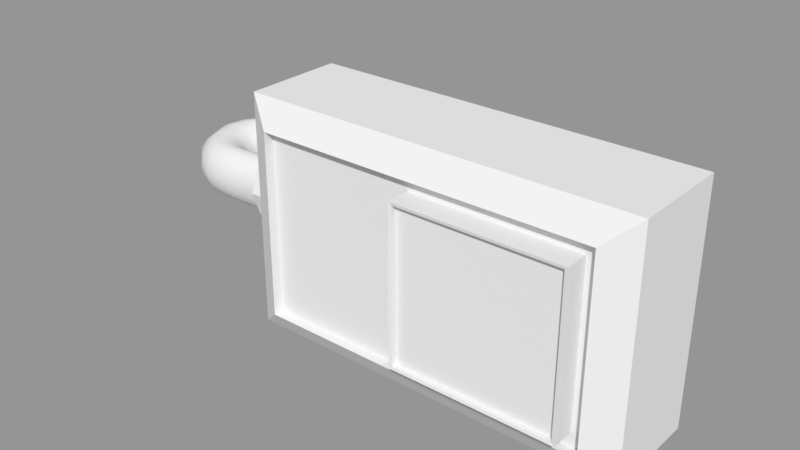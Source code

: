 # Source: VHS_Play_Button.blend  (saved by Blender 2.79.0; exported with 4.5.12 LTS)
import bpy
from mathutils import Matrix  # noqa: F401  (used for matrix-valued properties, if any)

bpy.ops.wm.read_factory_settings(use_empty=True)
scene = bpy.context.scene
scene.name = 'Scene'

# ---- collections
col_collection_1 = bpy.data.collections.new('Collection 1'); scene.collection.children.link(col_collection_1)

# ---- meshes
me_cube_001 = bpy.data.meshes.new('Cube.001')
me_cube_001.from_pydata([(0.02337, -0.02044, -0.02224), (0.02337, -0.02044, 0.02224), (-0.02337, -0.02044, -0.02224), (-0.02337, -0.02044, 0.02224), (0.02337, -0.01357, -0.02224), (0.02337, -0.01357, 0.02224), (-0.02337, -0.01357, -0.02224), (-0.02337, -0.01357, 0.02224)], [], [(0, 1, 3, 2), (2, 3, 7, 6), (6, 7, 5, 4), (4, 5, 1, 0), (2, 6, 4, 0), (7, 3, 1, 5)])
_uv = me_cube_001.uv_layers.new(name='UVMap')
_uv.uv.foreach_set('vector', [0.9999, 9.754e-05, 0.9999, 0.9516, 9.754e-05, 0.9516, 9.762e-05, 9.762e-05, 0.0, 0.0, 0.0, 0.0, 0.0, 0.0, 0.0, 0.0, 0.0, 0.0, 0.0, 0.0, 0.0, 0.0, 0.0, 0.0, 0.0, 0.0, 0.0, 0.0, 0.0, 0.0, 0.0, 0.0, 0.0, 0.0, 0.0, 0.0, 0.0, 0.0, 0.0, 0.0, 0.0, 0.0, 0.0, 0.0, 0.0, 0.0, 0.0, 0.0])
me_cube_001.use_remesh_preserve_volume = False
me_cube_001.use_remesh_preserve_attributes = False
me_cube_001.use_mirror_vertex_groups = False
me_cube_001.update()
me_cube = bpy.data.meshes.new('Cube')
me_cube.from_pydata([(-0.01682, -0.05744, -0.03214), (-0.01682, -0.05744, 0.03214), (-0.01682, 0.05744, -0.03214), (-0.01682, 0.05744, 0.03214), (0.02039, -0.0674, -0.04092), (0.02039, -0.0674, 0.04092), (0.02039, 0.0674, -0.04092), (0.02039, 0.0674, 0.04092), (-0.01437, 0.0674, -0.04092), (-0.01437, -0.0674, -0.04092), (-0.01437, -0.0674, 0.04092), (-0.01437, 0.0674, 0.04092), (-0.02039, 0.05744, -0.03214), (-0.02039, -0.05744, -0.03214), (-0.02039, -0.05744, 0.03214), (-0.02039, 0.05744, 0.03214), (0.003007, 0.0794, 0.012), (0.003007, 0.0674, 0.012), (0.01008, 0.07933, 0.008485), (0.01008, 0.0674, 0.008485), (0.01303, 0.0792, -2.623e-10), (0.01301, 0.0674, -7.868e-10), (0.01008, 0.07935, -0.008485), (0.01008, 0.0674, -0.008485), (0.003007, 0.0794, -0.012), (0.003007, 0.0674, -0.012), (-0.004064, 0.0794, -0.008485), (-0.004064, 0.0674, -0.008485), (-0.006993, 0.0794, 4.054e-10), (-0.006993, 0.0674, -1.192e-10), (-0.004064, 0.0794, 0.008485), (-0.004064, 0.0674, 0.008485), (0.0217, 0.09916, -0.000396), (0.02083, 0.1006, -0.0003974), (0.009456, 0.07934, -2.58e-10), (0.02099, 0.1015, -0.004036), (0.008903, 0.07933, -0.003674), (0.02124, 0.1037, -0.00706), (0.007317, 0.0793, -0.006788), (0.02154, 0.1069, -0.009009), (0.004894, 0.07937, -0.008869), (0.02184, 0.1106, -0.009587), (0.002031, 0.07938, -0.0096), (0.0221, 0.1142, -0.008705), (-0.0008995, 0.07981, -0.008869), (0.02227, 0.1172, -0.006498), (-0.003455, 0.07963, -0.006788), (0.02234, 0.1192, -0.003302), (-0.005201, 0.07951, -0.003674), (0.02229, 0.1197, 0.0003974), (-0.005836, 0.07948, -1.707e-09), (0.02213, 0.1189, 0.004036), (-0.00524, 0.07955, 0.003674), (0.02188, 0.1167, 0.00706), (-0.003526, 0.07939, 0.006788), (0.02158, 0.1135, 0.009009), (-0.0009878, 0.07938, 0.008869), (0.02128, 0.1098, 0.009587), (0.001967, 0.07938, 0.0096), (0.02103, 0.1062, 0.008705), (0.004869, 0.07937, 0.008869), (0.02085, 0.1032, 0.006498), (0.007264, 0.07935, 0.006788), (0.02078, 0.1012, 0.003302), (0.008911, 0.07935, 0.003674), (0.01676, 0.1017, -0.0004903), (0.01341, 0.1013, -0.000558), (0.01095, 0.09907, -0.0006331), (0.008737, 0.09542, -0.0006239), (0.007545, 0.09209, -0.0004663), (0.007605, 0.08839, -0.0002385), (0.008224, 0.08441, -4.222e-05), (0.007764, 0.08456, -0.003706), (0.007233, 0.08864, -0.003888), (0.007169, 0.0925, -0.004106), (0.008303, 0.09599, -0.004268), (0.01062, 0.09965, -0.004281), (0.01322, 0.102, -0.004203), (0.01681, 0.1026, -0.004133), (0.006298, 0.08501, -0.006802), (0.005839, 0.08934, -0.006956), (0.00576, 0.09343, -0.007161), (0.006861, 0.09727, -0.007315), (0.009228, 0.1013, -0.007322), (0.01237, 0.104, -0.007249), (0.01675, 0.1048, -0.007168), (0.004057, 0.08546, -0.00887), (0.003845, 0.09009, -0.008972), (0.003779, 0.09461, -0.009145), (0.004519, 0.09893, -0.009292), (0.00713, 0.1035, -0.009312), (0.01103, 0.1067, -0.00924), (0.01656, 0.1081, -0.009135), (0.001359, 0.08581, -0.0096), (0.001325, 0.09082, -0.009641), (0.001323, 0.09564, -0.009779), (0.001775, 0.1005, -0.009913), (0.004469, 0.1057, -0.009951), (0.009233, 0.1098, -0.009882), (0.01624, 0.1118, -0.009737), (-0.001301, 0.0859, -0.008869), (-0.001333, 0.09131, -0.008875), (-0.001265, 0.09647, -0.008965), (-0.0009894, 0.1018, -0.009077), (0.001647, 0.1074, -0.009139), (0.007177, 0.1126, -0.009079), (0.01583, 0.1155, -0.008882), (-0.003483, 0.08571, -0.006788), (-0.003723, 0.09157, -0.006788), (-0.003607, 0.09713, -0.006827), (-0.003324, 0.1026, -0.006917), (-0.0008154, 0.1085, -0.006994), (0.005103, 0.1148, -0.006952), (0.0154, 0.1186, -0.0067), (-0.004914, 0.08544, -0.003674), (-0.005406, 0.09178, -0.003674), (-0.005245, 0.09769, -0.003684), (-0.004877, 0.103, -0.003751), (-0.002448, 0.109, -0.003838), (0.003572, 0.1163, -0.003811), (0.01504, 0.1206, -0.003522), (-0.005461, 0.08539, -1.647e-09), (-0.006014, 0.09184, -1.578e-09), (-0.005852, 0.09788, -3.969e-06), (-0.005513, 0.1031, -6.972e-05), (-0.003037, 0.1091, -0.0001524), (0.003009, 0.1167, -0.0001318), (0.01484, 0.1212, 0.0001707), (-0.005017, 0.08556, 0.003674), (-0.005474, 0.09182, 0.003674), (-0.005267, 0.09753, 0.003663), (-0.004865, 0.1028, 0.003597), (-0.002429, 0.1089, 0.003504), (0.003551, 0.1161, 0.003528), (0.01486, 0.1203, 0.003817), (-0.003597, 0.08583, 0.006788), (-0.003817, 0.09163, 0.006788), (-0.003616, 0.09699, 0.00675), (-0.003332, 0.1024, 0.00666), (-0.0007961, 0.1082, 0.00657), (0.005011, 0.1144, 0.006607), (0.01506, 0.1181, 0.006861), (-0.001386, 0.08597, 0.008869), (-0.00141, 0.09131, 0.008863), (-0.001321, 0.09635, 0.008773), (-0.001055, 0.1015, 0.008661), (0.001597, 0.1071, 0.008582), (0.006993, 0.1121, 0.008635), (0.01539, 0.1149, 0.008837), (0.001279, 0.08587, 0.0096), (0.001289, 0.09078, 0.009559), (0.001248, 0.09544, 0.009421), (0.001654, 0.1002, 0.009285), (0.004353, 0.1053, 0.009228), (0.008991, 0.1093, 0.00929), (0.01575, 0.1111, 0.009442), (0.004044, 0.08545, 0.008869), (0.003796, 0.09006, 0.008767), (0.003716, 0.09436, 0.008593), (0.004375, 0.09857, 0.008443), (0.006977, 0.103, 0.008405), (0.01075, 0.1062, 0.00847), (0.0161, 0.1074, 0.008583), (0.006267, 0.08497, 0.006774), (0.005837, 0.08921, 0.00662), (0.005741, 0.09321, 0.006414), (0.006738, 0.09699, 0.006258), (0.009043, 0.101, 0.006236), (0.01213, 0.1036, 0.006305), (0.01639, 0.1043, 0.006392), (0.00773, 0.0846, 0.003642), (0.007152, 0.08865, 0.003459), (0.007059, 0.09239, 0.003241), (0.008212, 0.09578, 0.003077), (0.01052, 0.09944, 0.003056), (0.01308, 0.1018, 0.003131), (0.01661, 0.1023, 0.003206), (0.02221, 0.09981, -0.004022), (0.02335, 0.1015, -0.007035), (0.02495, 0.1041, -0.008978), (0.02678, 0.107, -0.009554), (0.02854, 0.11, -0.008675), (0.02997, 0.1125, -0.006475), (0.03086, 0.1141, -0.00329), (0.03107, 0.1146, 0.000396), (0.03056, 0.114, 0.004022), (0.02942, 0.1123, 0.007035), (0.02781, 0.1097, 0.008978), (0.02599, 0.1067, 0.009554), (0.02423, 0.1038, 0.008675), (0.02279, 0.1013, 0.006475), (0.0219, 0.0997, 0.00329), (0.02255, 0.09711, -0.000396), (0.02325, 0.09739, -0.004022), (0.02494, 0.09827, -0.007035), (0.02734, 0.09961, -0.008978), (0.03011, 0.1012, -0.009554), (0.03282, 0.1028, -0.008675), (0.03505, 0.1042, -0.006475), (0.03647, 0.1052, -0.00329), (0.03686, 0.1055, 0.000396), (0.03616, 0.1052, 0.004022), (0.03448, 0.1043, 0.007035), (0.03207, 0.103, 0.008978), (0.0293, 0.1014, 0.009554), (0.0266, 0.09978, 0.008675), (0.02436, 0.0984, 0.006475), (0.02294, 0.09746, 0.00329), (0.023, 0.09248, -0.000396), (0.02374, 0.0925, -0.004022), (0.02556, 0.09274, -0.007035), (0.02819, 0.09316, -0.008978), (0.03123, 0.09369, -0.009554), (0.03422, 0.09426, -0.008675), (0.0367, 0.09478, -0.006475), (0.03828, 0.09517, -0.00329), (0.03874, 0.09537, 0.000396), (0.03801, 0.09535, 0.004022), (0.03618, 0.09511, 0.007035), (0.03355, 0.09469, 0.008978), (0.03051, 0.09416, 0.009554), (0.02752, 0.09359, 0.008675), (0.02505, 0.09307, 0.006475), (0.02346, 0.09268, 0.00329), (0.02324, 0.06465, -0.000396), (0.02398, 0.06456, -0.004022), (0.02581, 0.06455, -0.007035), (0.02847, 0.0646, -0.008978), (0.03154, 0.06471, -0.009554), (0.03456, 0.06487, -0.008675), (0.03707, 0.06505, -0.006475), (0.03869, 0.06521, -0.00329), (0.03916, 0.06535, 0.000396), (0.03843, 0.06543, 0.004022), (0.03659, 0.06544, 0.007035), (0.03394, 0.06539, 0.008978), (0.03087, 0.06528, 0.009554), (0.02784, 0.06512, 0.008675), (0.02534, 0.06495, 0.006475), (0.02372, 0.06478, 0.00329), (-0.02538, -0.05314, -0.02734), (-0.02538, -0.05314, 0.02734), (-0.02538, 0.004323, -0.02734), (-0.02538, 0.004323, 0.02734), (-0.01496, -0.05314, -0.02734), (-0.01496, -0.05314, 0.02734), (-0.01496, 0.004323, -0.02734), (-0.01496, 0.004323, 0.02734), (-0.02518, -0.05207, -0.02633), (-0.02518, -0.05207, 0.02633), (-0.02518, 0.003257, -0.02633), (-0.02518, 0.003257, 0.02633), (-0.01515, -0.05207, -0.02633), (-0.01515, -0.05207, 0.02633), (-0.01515, 0.003257, -0.02633), (-0.01515, 0.003257, 0.02633)], [(247, 255), (245, 253), (246, 254), (244, 252)], [(0, 1, 3, 2), (8, 11, 7, 6), (6, 7, 5, 4), (4, 5, 10, 9), (8, 6, 4, 9), (7, 11, 10, 5), (13, 12, 8, 9), (14, 13, 9, 10), (15, 14, 10, 11), (12, 15, 11, 8), (0, 2, 12, 13), (1, 0, 13, 14), (3, 1, 14, 15), (2, 3, 15, 12), (16, 17, 19, 18), (18, 19, 21, 20), (20, 21, 23, 22), (22, 23, 25, 24), (24, 25, 27, 26), (26, 27, 29, 28), (19, 17, 31, 29, 27, 25, 23, 21), (28, 29, 31, 30), (30, 31, 17, 16), (16, 18, 20, 22, 24, 26, 28, 30), (59, 61, 190, 189), (71, 34, 36, 72), (53, 55, 187, 186), (72, 36, 38, 79), (47, 49, 184, 183), (79, 38, 40, 86), (33, 35, 177, 32), (86, 40, 42, 93), (41, 43, 181, 180), (93, 42, 44, 100), (35, 37, 178, 177), (100, 44, 46, 107), (61, 63, 191, 190), (107, 46, 48, 114), (55, 57, 188, 187), (114, 48, 50, 121), (49, 51, 185, 184), (121, 50, 52, 128), (43, 45, 182, 181), (128, 52, 54, 135), (37, 39, 179, 178), (135, 54, 56, 142), (57, 59, 189, 188), (142, 56, 58, 149), (51, 53, 186, 185), (149, 58, 60, 156), (45, 47, 183, 182), (156, 60, 62, 163), (39, 41, 180, 179), (163, 62, 64, 170), (63, 33, 32, 191), (170, 64, 34, 71), (63, 176, 65, 33), (176, 175, 66, 65), (175, 174, 67, 66), (174, 173, 68, 67), (173, 172, 69, 68), (172, 171, 70, 69), (171, 170, 71, 70), (61, 169, 176, 63), (169, 168, 175, 176), (168, 167, 174, 175), (167, 166, 173, 174), (166, 165, 172, 173), (165, 164, 171, 172), (164, 163, 170, 171), (59, 162, 169, 61), (162, 161, 168, 169), (161, 160, 167, 168), (160, 159, 166, 167), (159, 158, 165, 166), (158, 157, 164, 165), (157, 156, 163, 164), (57, 155, 162, 59), (155, 154, 161, 162), (154, 153, 160, 161), (153, 152, 159, 160), (152, 151, 158, 159), (151, 150, 157, 158), (150, 149, 156, 157), (55, 148, 155, 57), (148, 147, 154, 155), (147, 146, 153, 154), (146, 145, 152, 153), (145, 144, 151, 152), (144, 143, 150, 151), (143, 142, 149, 150), (53, 141, 148, 55), (141, 140, 147, 148), (140, 139, 146, 147), (139, 138, 145, 146), (138, 137, 144, 145), (137, 136, 143, 144), (136, 135, 142, 143), (51, 134, 141, 53), (134, 133, 140, 141), (133, 132, 139, 140), (132, 131, 138, 139), (131, 130, 137, 138), (130, 129, 136, 137), (129, 128, 135, 136), (49, 127, 134, 51), (127, 126, 133, 134), (126, 125, 132, 133), (125, 124, 131, 132), (124, 123, 130, 131), (123, 122, 129, 130), (122, 121, 128, 129), (47, 120, 127, 49), (120, 119, 126, 127), (119, 118, 125, 126), (118, 117, 124, 125), (117, 116, 123, 124), (116, 115, 122, 123), (115, 114, 121, 122), (45, 113, 120, 47), (113, 112, 119, 120), (112, 111, 118, 119), (111, 110, 117, 118), (110, 109, 116, 117), (109, 108, 115, 116), (108, 107, 114, 115), (43, 106, 113, 45), (106, 105, 112, 113), (105, 104, 111, 112), (104, 103, 110, 111), (103, 102, 109, 110), (102, 101, 108, 109), (101, 100, 107, 108), (41, 99, 106, 43), (99, 98, 105, 106), (98, 97, 104, 105), (97, 96, 103, 104), (96, 95, 102, 103), (95, 94, 101, 102), (94, 93, 100, 101), (39, 92, 99, 41), (92, 91, 98, 99), (91, 90, 97, 98), (90, 89, 96, 97), (89, 88, 95, 96), (88, 87, 94, 95), (87, 86, 93, 94), (37, 85, 92, 39), (85, 84, 91, 92), (84, 83, 90, 91), (83, 82, 89, 90), (82, 81, 88, 89), (81, 80, 87, 88), (80, 79, 86, 87), (35, 78, 85, 37), (78, 77, 84, 85), (77, 76, 83, 84), (76, 75, 82, 83), (75, 74, 81, 82), (74, 73, 80, 81), (73, 72, 79, 80), (33, 65, 78, 35), (65, 66, 77, 78), (66, 67, 76, 77), (67, 68, 75, 76), (68, 69, 74, 75), (69, 70, 73, 74), (70, 71, 72, 73), (187, 188, 204, 203), (184, 185, 201, 200), (181, 182, 198, 197), (178, 179, 195, 194), (188, 189, 205, 204), (185, 186, 202, 201), (182, 183, 199, 198), (179, 180, 196, 195), (32, 177, 193, 192), (191, 32, 192, 207), (189, 190, 206, 205), (186, 187, 203, 202), (190, 191, 207, 206), (183, 184, 200, 199), (180, 181, 197, 196), (177, 178, 194, 193), (206, 207, 223, 222), (198, 199, 215, 214), (205, 206, 222, 221), (197, 198, 214, 213), (204, 205, 221, 220), (196, 197, 213, 212), (203, 204, 220, 219), (195, 196, 212, 211), (202, 203, 219, 218), (194, 195, 211, 210), (201, 202, 218, 217), (193, 194, 210, 209), (200, 201, 217, 216), (207, 192, 208, 223), (192, 193, 209, 208), (199, 200, 216, 215), (217, 218, 234, 233), (209, 210, 226, 225), (216, 217, 233, 232), (223, 208, 224, 239), (208, 209, 225, 224), (215, 216, 232, 231), (222, 223, 239, 238), (214, 215, 231, 230), (221, 222, 238, 237), (213, 214, 230, 229), (220, 221, 237, 236), (212, 213, 229, 228), (219, 220, 236, 235), (211, 212, 228, 227), (218, 219, 235, 234), (210, 211, 227, 226), (252, 248, 249, 253), (242, 243, 247, 246), (250, 254, 255, 251), (244, 245, 241, 240), (242, 246, 244, 240), (247, 243, 241, 245), (250, 248, 252, 254), (255, 253, 249, 251), (240, 248, 250, 242), (241, 249, 248, 240), (243, 251, 249, 241), (242, 250, 251, 243)])
me_cube.polygons.foreach_set('use_smooth', [0, 0, 0, 0, 0, 0, 0, 0, 0, 0, 0, 0, 0, 0, 0, 0, 0, 0, 0, 0, 0, 0, 0, 0, 1, 1, 1, 1, 1, 1, 1, 1, 1, 1, 1, 1, 1, 1, 1, 1, 1, 1, 1, 1, 1, 1, 1, 1, 1, 1, 1, 1, 1, 1, 1, 1, 1, 1, 1, 1, 1, 1, 1, 1, 1, 1, 1, 1, 1, 1, 1, 1, 1, 1, 1, 1, 1, 1, 1, 1, 1, 1, 1, 1, 1, 1, 1, 1, 1, 1, 1, 1, 1, 1, 1, 1, 1, 1, 1, 1, 1, 1, 1, 1, 1, 1, 1, 1, 1, 1, 1, 1, 1, 1, 1, 1, 1, 1, 1, 1, 1, 1, 1, 1, 1, 1, 1, 1, 1, 1, 1, 1, 1, 1, 1, 1, 1, 1, 1, 1, 1, 1, 1, 1, 1, 1, 1, 1, 1, 1, 1, 1, 1, 1, 1, 1, 1, 1, 1, 1, 1, 1, 1, 1, 1, 1, 1, 1, 1, 1, 1, 1, 1, 1, 1, 1, 1, 1, 1, 1, 1, 1, 1, 1, 1, 1, 1, 1, 1, 1, 1, 1, 1, 1, 1, 1, 1, 1, 1, 1, 1, 1, 1, 1, 1, 1, 1, 1, 1, 1, 1, 1, 1, 1, 1, 1, 0, 0, 0, 0, 0, 0, 0, 0, 0, 0, 0, 0])
_uv = me_cube.uv_layers.new(name='UVMap')
_uv.uv.foreach_set('vector', [0.8737, 0.03054, 0.8738, 0.475, 0.07871, 0.475, 0.07868, 0.03054, 0.1988, 0.8394, 0.1988, 0.9193, 0.165, 0.9193, 0.165, 0.8395, 0.1988, 0.8394, 0.119, 0.8393, 0.119, 0.7078, 0.1988, 0.7079, 0.119, 0.9192, 0.119, 0.8394, 0.1529, 0.8394, 0.1529, 0.9193, 0.2666, 0.9515, 0.2327, 0.9515, 0.2327, 0.82, 0.2666, 0.8199, 0.2327, 0.9515, 0.1988, 0.9515, 0.1988, 0.8199, 0.2327, 0.8199, 0.1104, 0.8296, 0.1104, 0.7175, 0.119, 0.7078, 0.119, 0.8394, 0.04768, 0.8296, 0.1104, 0.8296, 0.119, 0.8394, 0.03919, 0.8394, 0.04768, 0.7175, 0.04768, 0.8296, 0.03919, 0.8394, 0.03919, 0.7078, 0.1104, 0.7175, 0.04768, 0.7175, 0.03919, 0.7078, 0.119, 0.7078, 0.28, 0.9187, 0.28, 0.722, 0.2861, 0.722, 0.2861, 0.9187, 0.288, 0.8427, 0.288, 0.7327, 0.2941, 0.7327, 0.2941, 0.8427, 0.2922, 0.722, 0.2922, 0.9186, 0.2861, 0.9186, 0.2861, 0.722, 0.2922, 0.832, 0.2922, 0.722, 0.2983, 0.7221, 0.2983, 0.832, 0.5035, 0.8866, 0.5498, 0.8866, 0.5496, 0.9139, 0.5036, 0.9139, 0.5037, 0.8484, 0.5497, 0.8484, 0.55, 0.8815, 0.5045, 0.8815, 0.5045, 0.8815, 0.55, 0.8815, 0.5497, 0.9139, 0.5036, 0.9139, 0.5496, 0.9139, 0.5035, 0.9139, 0.5039, 0.8865, 0.5502, 0.8865, 0.5502, 0.8865, 0.5039, 0.8865, 0.5035, 0.8593, 0.5498, 0.8593, 0.5033, 0.8483, 0.5496, 0.8483, 0.5495, 0.8812, 0.5032, 0.8812, 0.4611, 0.9039, 0.4309, 0.9078, 0.4095, 0.886, 0.4095, 0.8514, 0.4309, 0.8241, 0.4611, 0.8203, 0.4825, 0.842, 0.4825, 0.8766, 0.5032, 0.8812, 0.5495, 0.8812, 0.5496, 0.9139, 0.5033, 0.9139, 0.5033, 0.8593, 0.5496, 0.8593, 0.5498, 0.8866, 0.5035, 0.8866, 0.4306, 0.8296, 0.4608, 0.8334, 0.4823, 0.8606, 0.4823, 0.8952, 0.4611, 0.9171, 0.4309, 0.9132, 0.4095, 0.886, 0.4094, 0.8514, 0.4876, 0.6047, 0.4824, 0.6016, 0.4833, 0.8053, 0.489, 0.8057, 0.4941, 0.681, 0.4945, 0.6613, 0.5086, 0.6616, 0.5081, 0.6819, 0.5215, 0.7659, 0.5158, 0.7627, 0.5012, 0.5975, 0.5072, 0.5978, 0.5081, 0.6819, 0.5086, 0.6616, 0.5204, 0.662, 0.5198, 0.6841, 0.5046, 0.6845, 0.4902, 0.6846, 0.4913, 0.6493, 0.5056, 0.6502, 0.4651, 0.7138, 0.4674, 0.7278, 0.4615, 0.7275, 0.4596, 0.7126, 0.4845, 0.7661, 0.4705, 0.7695, 0.4705, 0.7629, 0.4845, 0.7604, 0.4596, 0.7126, 0.4615, 0.7275, 0.4545, 0.7273, 0.453, 0.7116, 0.5038, 0.6518, 0.5045, 0.643, 0.5201, 0.6534, 0.5157, 0.6605, 0.453, 0.7116, 0.4545, 0.7273, 0.4474, 0.7262, 0.4466, 0.7113, 0.4705, 0.7695, 0.4588, 0.7779, 0.4588, 0.7695, 0.4705, 0.7629, 0.4466, 0.7113, 0.4474, 0.7262, 0.4411, 0.7267, 0.4413, 0.7118, 0.5111, 0.776, 0.4988, 0.7684, 0.4987, 0.7625, 0.5109, 0.7688, 0.5239, 0.7513, 0.5241, 0.7748, 0.512, 0.7753, 0.5118, 0.7524, 0.5158, 0.7627, 0.4939, 0.6084, 0.4942, 0.5971, 0.5012, 0.5975, 0.5118, 0.7524, 0.512, 0.7753, 0.4978, 0.7755, 0.4976, 0.7527, 0.4902, 0.6846, 0.4763, 0.6847, 0.4774, 0.6508, 0.4913, 0.6493, 0.4976, 0.7527, 0.4978, 0.7755, 0.4836, 0.7754, 0.4835, 0.7522, 0.5045, 0.643, 0.5051, 0.6358, 0.5237, 0.6476, 0.5201, 0.6534, 0.4835, 0.7522, 0.4836, 0.7754, 0.4717, 0.7761, 0.4715, 0.7513, 0.5021, 0.6687, 0.5029, 0.6608, 0.5112, 0.6677, 0.5072, 0.674, 0.4649, 0.648, 0.4649, 0.6231, 0.4747, 0.6228, 0.4735, 0.6483, 0.4939, 0.6084, 0.4876, 0.6047, 0.489, 0.8057, 0.4942, 0.5971, 0.4735, 0.6483, 0.4747, 0.6228, 0.4861, 0.6226, 0.4838, 0.6477, 0.4763, 0.6847, 0.4648, 0.6848, 0.4659, 0.6545, 0.4774, 0.6508, 0.4838, 0.6477, 0.4861, 0.6226, 0.4973, 0.6225, 0.4944, 0.646, 0.5171, 0.6844, 0.5046, 0.6845, 0.5056, 0.6502, 0.518, 0.6534, 0.4944, 0.646, 0.4973, 0.6225, 0.5065, 0.6224, 0.503, 0.6441, 0.5029, 0.6608, 0.5038, 0.6518, 0.5157, 0.6605, 0.5112, 0.6677, 0.4675, 0.6827, 0.4681, 0.6609, 0.4803, 0.661, 0.4798, 0.6814, 0.4988, 0.7684, 0.4845, 0.7661, 0.4845, 0.7604, 0.4987, 0.7625, 0.4798, 0.6814, 0.4803, 0.661, 0.4945, 0.6613, 0.4941, 0.681, 0.4906, 0.7813, 0.4866, 0.7656, 0.5007, 0.7625, 0.5045, 0.7778, 0.4866, 0.7656, 0.4835, 0.7524, 0.4977, 0.75, 0.5007, 0.7625, 0.4835, 0.7524, 0.4812, 0.7385, 0.4955, 0.7373, 0.4977, 0.75, 0.4812, 0.7385, 0.4811, 0.7245, 0.4954, 0.7235, 0.4955, 0.7373, 0.4811, 0.7245, 0.4806, 0.7116, 0.495, 0.7107, 0.4954, 0.7235, 0.4806, 0.7116, 0.4801, 0.6971, 0.4944, 0.6964, 0.495, 0.7107, 0.4801, 0.6971, 0.4798, 0.6814, 0.4941, 0.681, 0.4944, 0.6964, 0.4784, 0.7847, 0.4742, 0.768, 0.4866, 0.7656, 0.4906, 0.7813, 0.4742, 0.768, 0.4705, 0.752, 0.4835, 0.7524, 0.4866, 0.7656, 0.4705, 0.752, 0.4686, 0.7442, 0.4812, 0.7385, 0.4835, 0.7524, 0.4686, 0.7442, 0.4685, 0.7291, 0.4811, 0.7245, 0.4812, 0.7385, 0.4685, 0.7291, 0.4681, 0.7146, 0.4806, 0.7116, 0.4811, 0.7245, 0.4681, 0.7146, 0.4677, 0.6992, 0.4801, 0.6971, 0.4806, 0.7116, 0.4677, 0.6992, 0.4675, 0.6827, 0.4798, 0.6814, 0.4801, 0.6971, 0.4876, 0.6047, 0.4995, 0.7648, 0.4948, 0.7609, 0.4824, 0.6016, 0.4995, 0.7648, 0.5214, 0.7259, 0.5266, 0.7157, 0.4948, 0.7609, 0.5214, 0.7259, 0.5067, 0.7137, 0.5145, 0.7057, 0.5266, 0.7157, 0.5067, 0.7137, 0.4964, 0.6966, 0.5054, 0.6905, 0.5145, 0.7057, 0.4964, 0.6966, 0.4936, 0.6804, 0.5014, 0.676, 0.5054, 0.6905, 0.4593, 0.7191, 0.459, 0.7024, 0.4677, 0.6992, 0.4681, 0.7146, 0.459, 0.7024, 0.4591, 0.6846, 0.4675, 0.6827, 0.4677, 0.6992, 0.4939, 0.6084, 0.5052, 0.7696, 0.4995, 0.7648, 0.4876, 0.6047, 0.5052, 0.7696, 0.5148, 0.7376, 0.5214, 0.7259, 0.4995, 0.7648, 0.5148, 0.7376, 0.4967, 0.7224, 0.5067, 0.7137, 0.5214, 0.7259, 0.4967, 0.7224, 0.486, 0.7029, 0.4964, 0.6966, 0.5067, 0.7137, 0.486, 0.7029, 0.4842, 0.6847, 0.4936, 0.6804, 0.4964, 0.6966, 0.4842, 0.6847, 0.4841, 0.6667, 0.4937, 0.6638, 0.4936, 0.6804, 0.4841, 0.6667, 0.4838, 0.6477, 0.4944, 0.646, 0.4937, 0.6638, 0.5158, 0.7627, 0.511, 0.7745, 0.5052, 0.7696, 0.4939, 0.6084, 0.511, 0.7745, 0.5072, 0.7489, 0.5148, 0.7376, 0.5052, 0.7696, 0.5072, 0.7489, 0.4861, 0.7297, 0.4967, 0.7224, 0.5148, 0.7376, 0.4861, 0.7297, 0.4756, 0.7081, 0.486, 0.7029, 0.4967, 0.7224, 0.4756, 0.7081, 0.4743, 0.6884, 0.4842, 0.6847, 0.486, 0.7029, 0.4743, 0.6884, 0.4737, 0.6689, 0.4841, 0.6667, 0.4842, 0.6847, 0.4737, 0.6689, 0.4735, 0.6483, 0.4838, 0.6477, 0.4841, 0.6667, 0.5215, 0.7659, 0.5387, 0.7716, 0.511, 0.7745, 0.5158, 0.7627, 0.5387, 0.7716, 0.4997, 0.758, 0.5072, 0.7489, 0.511, 0.7745, 0.4997, 0.758, 0.4769, 0.7344, 0.4861, 0.7297, 0.5072, 0.7489, 0.4769, 0.7344, 0.4669, 0.7118, 0.4756, 0.7081, 0.4861, 0.7297, 0.4669, 0.7118, 0.4655, 0.691, 0.4743, 0.6884, 0.4756, 0.7081, 0.4655, 0.691, 0.4644, 0.6704, 0.4737, 0.6689, 0.4743, 0.6884, 0.4644, 0.6704, 0.4649, 0.648, 0.4735, 0.6483, 0.4737, 0.6689, 0.4763, 0.6847, 0.4765, 0.7131, 0.465, 0.7115, 0.4648, 0.6848, 0.4765, 0.7131, 0.4773, 0.7554, 0.4657, 0.7491, 0.465, 0.7115, 0.4834, 0.6345, 0.4835, 0.6623, 0.4718, 0.6648, 0.4717, 0.641, 0.4835, 0.6623, 0.4832, 0.6857, 0.4715, 0.6875, 0.4718, 0.6648, 0.4832, 0.6857, 0.4831, 0.7059, 0.4713, 0.7082, 0.4715, 0.6875, 0.4831, 0.7059, 0.4832, 0.728, 0.4713, 0.7289, 0.4713, 0.7082, 0.4832, 0.728, 0.4835, 0.7522, 0.4715, 0.7513, 0.4713, 0.7289, 0.4902, 0.6846, 0.4905, 0.7137, 0.4765, 0.7131, 0.4763, 0.6847, 0.4905, 0.7137, 0.4914, 0.758, 0.4773, 0.7554, 0.4765, 0.7131, 0.4975, 0.6319, 0.4976, 0.6611, 0.4835, 0.6623, 0.4834, 0.6345, 0.4976, 0.6611, 0.4973, 0.6841, 0.4832, 0.6857, 0.4835, 0.6623, 0.4973, 0.6841, 0.4972, 0.7045, 0.4831, 0.7059, 0.4832, 0.6857, 0.4972, 0.7045, 0.4974, 0.7278, 0.4832, 0.728, 0.4831, 0.7059, 0.4974, 0.7278, 0.4976, 0.7527, 0.4835, 0.7522, 0.4832, 0.728, 0.5046, 0.6845, 0.5048, 0.7131, 0.4905, 0.7137, 0.4902, 0.6846, 0.5048, 0.7131, 0.5056, 0.7559, 0.4914, 0.758, 0.4905, 0.7137, 0.5117, 0.6336, 0.5118, 0.6617, 0.4976, 0.6611, 0.4975, 0.6319, 0.5118, 0.6617, 0.5116, 0.6847, 0.4973, 0.6841, 0.4976, 0.6611, 0.5116, 0.6847, 0.5114, 0.7051, 0.4972, 0.7045, 0.4973, 0.6841, 0.5114, 0.7051, 0.5116, 0.7279, 0.4974, 0.7278, 0.4972, 0.7045, 0.5116, 0.7279, 0.5118, 0.7524, 0.4976, 0.7527, 0.4974, 0.7278, 0.5171, 0.6844, 0.5173, 0.7113, 0.5048, 0.7131, 0.5046, 0.6845, 0.5173, 0.7113, 0.518, 0.7498, 0.5056, 0.7559, 0.5048, 0.7131, 0.524, 0.6393, 0.5241, 0.6635, 0.5118, 0.6617, 0.5117, 0.6336, 0.5241, 0.6635, 0.5238, 0.6859, 0.5116, 0.6847, 0.5118, 0.6617, 0.5238, 0.6859, 0.5237, 0.7072, 0.5114, 0.7051, 0.5116, 0.6847, 0.5237, 0.7072, 0.5237, 0.7287, 0.5116, 0.7279, 0.5114, 0.7051, 0.5237, 0.7287, 0.5239, 0.7513, 0.5118, 0.7524, 0.5116, 0.7279, 0.5045, 0.643, 0.4893, 0.6395, 0.4883, 0.6321, 0.5051, 0.6358, 0.4893, 0.6395, 0.4681, 0.6464, 0.4631, 0.6411, 0.4883, 0.6321, 0.4681, 0.6464, 0.4544, 0.6588, 0.4485, 0.6563, 0.4631, 0.6411, 0.4544, 0.6588, 0.4478, 0.6725, 0.4422, 0.6705, 0.4485, 0.6563, 0.4478, 0.6725, 0.447, 0.6855, 0.4413, 0.6839, 0.4422, 0.6705, 0.447, 0.6855, 0.4467, 0.6981, 0.4409, 0.6975, 0.4413, 0.6839, 0.4467, 0.6981, 0.4466, 0.7113, 0.4413, 0.7118, 0.4409, 0.6975, 0.5038, 0.6518, 0.4902, 0.6485, 0.4893, 0.6395, 0.5045, 0.643, 0.4902, 0.6485, 0.473, 0.6533, 0.4681, 0.6464, 0.4893, 0.6395, 0.473, 0.6533, 0.4612, 0.6631, 0.4544, 0.6588, 0.4681, 0.6464, 0.4612, 0.6631, 0.4545, 0.6756, 0.4478, 0.6725, 0.4544, 0.6588, 0.4545, 0.6756, 0.4533, 0.6876, 0.447, 0.6855, 0.4478, 0.6725, 0.4533, 0.6876, 0.4531, 0.6993, 0.4467, 0.6981, 0.447, 0.6855, 0.4531, 0.6993, 0.453, 0.7116, 0.4466, 0.7113, 0.4467, 0.6981, 0.5029, 0.6608, 0.4908, 0.6578, 0.4902, 0.6485, 0.5038, 0.6518, 0.4908, 0.6578, 0.4773, 0.6608, 0.473, 0.6533, 0.4902, 0.6485, 0.4773, 0.6608, 0.4677, 0.6687, 0.4612, 0.6631, 0.473, 0.6533, 0.4677, 0.6687, 0.4612, 0.6796, 0.4545, 0.6756, 0.4612, 0.6631, 0.4612, 0.6796, 0.4592, 0.6902, 0.4533, 0.6876, 0.4545, 0.6756, 0.4592, 0.6902, 0.4593, 0.7012, 0.4531, 0.6993, 0.4533, 0.6876, 0.4593, 0.7012, 0.4596, 0.7126, 0.453, 0.7116, 0.4531, 0.6993, 0.5021, 0.6687, 0.4912, 0.6658, 0.4908, 0.6578, 0.5029, 0.6608, 0.4912, 0.6658, 0.4805, 0.6677, 0.4773, 0.6608, 0.4908, 0.6578, 0.4805, 0.6677, 0.4728, 0.6741, 0.4677, 0.6687, 0.4773, 0.6608, 0.4728, 0.6741, 0.4669, 0.6839, 0.4612, 0.6796, 0.4677, 0.6687, 0.4669, 0.6839, 0.4641, 0.6933, 0.4592, 0.6902, 0.4612, 0.6796, 0.4641, 0.6933, 0.4641, 0.7033, 0.4593, 0.7012, 0.4592, 0.6902, 0.4641, 0.7033, 0.4651, 0.7138, 0.4596, 0.7126, 0.4593, 0.7012, 0.5181, 0.7748, 0.5142, 0.7591, 0.5251, 0.7559, 0.5293, 0.7727, 0.5142, 0.7591, 0.511, 0.7457, 0.5212, 0.7395, 0.5251, 0.7559, 0.4826, 0.6726, 0.4761, 0.6784, 0.4728, 0.6741, 0.4805, 0.6677, 0.5094, 0.7399, 0.5094, 0.726, 0.5208, 0.7314, 0.5208, 0.7468, 0.5094, 0.726, 0.5089, 0.7127, 0.5204, 0.7167, 0.5208, 0.7314, 0.5089, 0.7127, 0.5084, 0.6978, 0.52, 0.7009, 0.5204, 0.7167, 0.5084, 0.6978, 0.5081, 0.6819, 0.5198, 0.6841, 0.52, 0.7009, 0.5045, 0.7778, 0.5007, 0.7625, 0.5142, 0.7591, 0.5181, 0.7748, 0.5007, 0.7625, 0.4977, 0.75, 0.511, 0.7457, 0.5142, 0.7591, 0.4977, 0.75, 0.4955, 0.7373, 0.5094, 0.7399, 0.511, 0.7457, 0.4955, 0.7373, 0.4954, 0.7235, 0.5094, 0.726, 0.5094, 0.7399, 0.4954, 0.7235, 0.495, 0.7107, 0.5089, 0.7127, 0.5094, 0.726, 0.495, 0.7107, 0.4944, 0.6964, 0.5084, 0.6978, 0.5089, 0.7127, 0.4944, 0.6964, 0.4941, 0.681, 0.5081, 0.6819, 0.5084, 0.6978, 0.5012, 0.5975, 0.4942, 0.5971, 0.4908, 0.7946, 0.4966, 0.7918, 0.4903, 0.5935, 0.5044, 0.5959, 0.5038, 0.6303, 0.4897, 0.6293, 0.5201, 0.6534, 0.5237, 0.6476, 0.5359, 0.6679, 0.5303, 0.671, 0.5072, 0.674, 0.5112, 0.6677, 0.5169, 0.6787, 0.511, 0.682, 0.4942, 0.5971, 0.489, 0.8057, 0.4752, 0.7435, 0.4908, 0.7946, 0.5044, 0.5959, 0.5162, 0.6023, 0.5157, 0.6334, 0.5038, 0.6303, 0.464, 0.6018, 0.4762, 0.5956, 0.4756, 0.6307, 0.4635, 0.6342, 0.5112, 0.6677, 0.5157, 0.6605, 0.5237, 0.6748, 0.5169, 0.6787, 0.4845, 0.7604, 0.4705, 0.7629, 0.4705, 0.7535, 0.4845, 0.7525, 0.4987, 0.7625, 0.4845, 0.7604, 0.4845, 0.7525, 0.4987, 0.7539, 0.489, 0.8057, 0.4833, 0.8053, 0.4665, 0.7384, 0.4752, 0.7435, 0.5072, 0.5978, 0.5012, 0.5975, 0.4966, 0.7918, 0.5016, 0.7894, 0.5109, 0.7688, 0.4987, 0.7625, 0.4987, 0.7539, 0.5109, 0.7575, 0.4762, 0.5956, 0.4903, 0.5935, 0.4897, 0.6293, 0.4756, 0.6307, 0.5157, 0.6605, 0.5201, 0.6534, 0.5303, 0.671, 0.5237, 0.6748, 0.4705, 0.7629, 0.4588, 0.7695, 0.4587, 0.7569, 0.4705, 0.7535, 0.5109, 0.7575, 0.4987, 0.7539, 0.4987, 0.7354, 0.5109, 0.7369, 0.4635, 0.6342, 0.4756, 0.6307, 0.4756, 0.6694, 0.4635, 0.6708, 0.4752, 0.7435, 0.4665, 0.7384, 0.4689, 0.7178, 0.4785, 0.7196, 0.5303, 0.671, 0.5359, 0.6679, 0.5396, 0.6909, 0.5335, 0.692, 0.4908, 0.7946, 0.4752, 0.7435, 0.4785, 0.7196, 0.49, 0.7216, 0.5237, 0.6748, 0.5303, 0.671, 0.5335, 0.692, 0.5262, 0.6932, 0.4966, 0.7918, 0.4908, 0.7946, 0.49, 0.7216, 0.5018, 0.7235, 0.5169, 0.6787, 0.5237, 0.6748, 0.5262, 0.6932, 0.5188, 0.6945, 0.5016, 0.7894, 0.4966, 0.7918, 0.5018, 0.7235, 0.5119, 0.7251, 0.511, 0.682, 0.5169, 0.6787, 0.5188, 0.6945, 0.5123, 0.6956, 0.5038, 0.6303, 0.5157, 0.6334, 0.5157, 0.6692, 0.5038, 0.6686, 0.4705, 0.7535, 0.4587, 0.7569, 0.4588, 0.7355, 0.4705, 0.7346, 0.4897, 0.6293, 0.5038, 0.6303, 0.5038, 0.6686, 0.4897, 0.6686, 0.4987, 0.7539, 0.4845, 0.7525, 0.4845, 0.7346, 0.4987, 0.7354, 0.4845, 0.7525, 0.4705, 0.7535, 0.4705, 0.7346, 0.4845, 0.7346, 0.4756, 0.6307, 0.4897, 0.6293, 0.4897, 0.6686, 0.4756, 0.6694, 0.5038, 0.6686, 0.5157, 0.6692, 0.5162, 0.7838, 0.5043, 0.7841, 0.4705, 0.7346, 0.4588, 0.7355, 0.459, 0.6266, 0.4707, 0.6268, 0.4897, 0.6686, 0.5038, 0.6686, 0.5043, 0.7841, 0.4903, 0.7846, 0.4987, 0.7354, 0.4845, 0.7346, 0.4847, 0.6271, 0.4989, 0.6276, 0.4845, 0.7346, 0.4705, 0.7346, 0.4707, 0.6268, 0.4847, 0.6271, 0.4756, 0.6694, 0.4897, 0.6686, 0.4903, 0.7846, 0.4761, 0.7851, 0.5109, 0.7369, 0.4987, 0.7354, 0.4989, 0.6276, 0.5111, 0.6283, 0.4635, 0.6708, 0.4756, 0.6694, 0.4761, 0.7851, 0.4641, 0.7856, 0.4785, 0.7196, 0.4689, 0.7178, 0.4685, 0.6092, 0.4782, 0.6097, 0.5335, 0.692, 0.5396, 0.6909, 0.5396, 0.7635, 0.5334, 0.7638, 0.49, 0.7216, 0.4785, 0.7196, 0.4782, 0.6097, 0.4899, 0.6101, 0.5262, 0.6932, 0.5335, 0.692, 0.5334, 0.7638, 0.526, 0.764, 0.5018, 0.7235, 0.49, 0.7216, 0.4899, 0.6101, 0.5017, 0.6104, 0.5188, 0.6945, 0.5262, 0.6932, 0.526, 0.764, 0.5186, 0.7642, 0.5119, 0.7251, 0.5018, 0.7235, 0.5017, 0.6104, 0.5119, 0.6105, 0.5123, 0.6956, 0.5188, 0.6945, 0.5186, 0.7642, 0.5121, 0.7644, 0.6278, 0.5372, 0.6485, 0.5371, 0.6485, 0.5372, 0.6278, 0.5372, 0.6278, 0.6464, 0.6278, 0.533, 0.6493, 0.5329, 0.6493, 0.6463, 0.6278, 0.5372, 0.6485, 0.5372, 0.6485, 0.6463, 0.6278, 0.6463, 0.6278, 0.6464, 0.6278, 0.533, 0.6494, 0.533, 0.6494, 0.6464, 0.6494, 0.6507, 0.6278, 0.6507, 0.6278, 0.5316, 0.6494, 0.5316, 0.627, 0.5372, 0.6486, 0.5372, 0.6486, 0.6564, 0.627, 0.6564, 0.6486, 0.5316, 0.6486, 0.6464, 0.6278, 0.6464, 0.6278, 0.5316, 0.6278, 0.6519, 0.6278, 0.5372, 0.6486, 0.5372, 0.6486, 0.6519, 0.7062, 0.6521, 0.7041, 0.6499, 0.7041, 0.5351, 0.7062, 0.5329, 0.5934, 0.6525, 0.5955, 0.6503, 0.7047, 0.6503, 0.7068, 0.6525, 0.5929, 0.5329, 0.595, 0.5351, 0.595, 0.6499, 0.5929, 0.6521, 0.7062, 0.5329, 0.7041, 0.5351, 0.595, 0.5351, 0.5929, 0.5329])
me_cube.use_remesh_preserve_volume = False
me_cube.use_remesh_preserve_attributes = False
me_cube.use_mirror_vertex_groups = False
me_cube.update()

# ---- objects
ob_button = bpy.data.objects.new('Button', me_cube_001)
ob_frame = bpy.data.objects.new('Frame', me_cube)

# ---- transforms, parenting, visibility, modifiers, constraints
ob_button.location = (0.009088, 0.0009099, 0.03)
ob_button.scale = (1.184, 1.184, 1.184)
ob_button.lineart.crease_threshold = 0.0
ob_frame.location = (-0.01532, 0.0, 0.03)
ob_frame.rotation_euler = (0.0, -0.0, 1.571)
ob_frame.lineart.crease_threshold = 0.0

# ---- collection membership
col_collection_1.objects.link(ob_button)
col_collection_1.objects.link(ob_frame)

# ---- scene / render settings (as saved in the file)
scene.frame_start = 1; scene.frame_end = 250; scene.frame_set(1)
scene.render.engine = 'BLENDER_EEVEE_NEXT'
scene.render.resolution_percentage = 50
scene.render.dither_intensity = 0.0
scene.cycles.use_denoising = False
scene.cycles.samples = 128
scene.cycles.sampling_pattern = 'TABULATED_SOBOL'
scene.cycles.use_adaptive_sampling = False
scene.cycles.use_light_tree = False
scene.cycles.blur_glossy = 0.0
scene.cycles.sample_clamp_indirect = 0.0
scene.view_settings.view_transform = 'Standard'
bpy.context.view_layer.update()

# ---- added for rendering (the .blend has no active camera and no usable light): camera, sun + grey world if the file has none
cam_auto = bpy.data.cameras.new('AutoCamera')
cam_auto.lens = 50.0
cam_auto.sensor_width = 36.0
cam_auto.clip_end = 1000.0
ob_auto_camera = bpy.data.objects.new('AutoCamera', cam_auto)
scene.collection.objects.link(ob_auto_camera)
ob_auto_camera.location = (0.15715, -0.232367, 0.189507)
ob_auto_camera.rotation_euler = (1.09748, -7.21219e-08, 0.694738)
scene.camera = ob_auto_camera
light_auto_sun = bpy.data.lights.new('AutoSun', 'SUN')
light_auto_sun.energy = 3.0
light_auto_sun.angle = 0.0523599
ob_auto_sun = bpy.data.objects.new('AutoSun', light_auto_sun)
scene.collection.objects.link(ob_auto_sun)
ob_auto_sun.rotation_euler = (0.872665, 0.174533, 0.523599)
if scene.world is None:
    world_auto = bpy.data.worlds.new('AutoWorld')
    world_auto.color = (0.3, 0.3, 0.3)
    scene.world = world_auto
bpy.context.view_layer.update()
